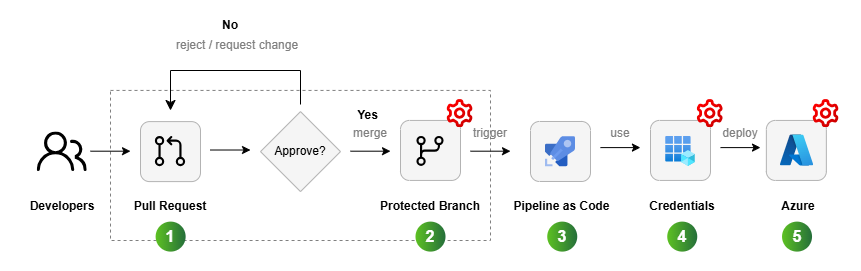

The diagram above was exported from draw.io. Its source (the exported page's mxGraphModel, read from the mxfile embedded in the PNG):
<mxGraphModel dx="1216" dy="1108" grid="1" gridSize="10" guides="1" tooltips="1" connect="1" arrows="1" fold="1" page="1" pageScale="1" pageWidth="1169" pageHeight="827" math="0" shadow="0">
  <root>
    <mxCell id="0" />
    <mxCell id="1" parent="0" />
    <mxCell id="2" value="" style="rounded=1;whiteSpace=wrap;html=1;fillColor=#FFFFFF;arcSize=2;strokeColor=#FFFFFF;container=0;" vertex="1" parent="1">
      <mxGeometry x="70" y="40" width="860" height="270" as="geometry" />
    </mxCell>
    <mxCell id="3" value="" style="rounded=0;whiteSpace=wrap;html=1;dashed=1;strokeColor=#808080;" vertex="1" parent="1">
      <mxGeometry x="180" y="129.93" width="380" height="150.07" as="geometry" />
    </mxCell>
    <mxCell id="4" value="" style="shape=image;verticalLabelPosition=bottom;labelBackgroundColor=default;verticalAlign=top;aspect=fixed;imageAspect=0;editableCssRules=.*;image=data:image/svg+xml,(base64 omitted: 836 chars);" vertex="1" parent="1">
      <mxGeometry x="106.73" y="171.44" width="50.02" height="39.59" as="geometry" />
    </mxCell>
    <mxCell id="5" value="" style="rhombus;whiteSpace=wrap;html=1;fillColor=#f5f5f5;fontColor=#333333;strokeColor=#B3B3B3;" vertex="1" parent="1">
      <mxGeometry x="330" y="151.11" width="80" height="80" as="geometry" />
    </mxCell>
    <mxCell id="6" value="" style="rounded=1;whiteSpace=wrap;html=1;fillColor=#f5f5f5;fontColor=#333333;strokeColor=#B3B3B3;" vertex="1" parent="1">
      <mxGeometry x="210" y="161.11" width="60" height="60" as="geometry" />
    </mxCell>
    <mxCell id="7" value="" style="shape=image;imageAspect=0;aspect=fixed;verticalLabelPosition=bottom;verticalAlign=top;image=data:image/svg+xml,(base64 omitted: 1028 chars);" vertex="1" parent="1">
      <mxGeometry x="224.87" y="175.98000000000002" width="30.26" height="30.26" as="geometry" />
    </mxCell>
    <mxCell id="8" value="" style="rounded=1;whiteSpace=wrap;html=1;fillColor=#f5f5f5;fontColor=#333333;strokeColor=#B3B3B3;" vertex="1" parent="1">
      <mxGeometry x="470" y="159.93" width="60" height="60" as="geometry" />
    </mxCell>
    <mxCell id="9" value="" style="shape=image;verticalLabelPosition=bottom;labelBackgroundColor=default;verticalAlign=top;aspect=fixed;imageAspect=0;editableCssRules=.*;image=data:image/svg+xml,(base64 omitted: 920 chars);" vertex="1" parent="1">
      <mxGeometry x="486.43" y="175.98" width="27.14" height="30" as="geometry" />
    </mxCell>
    <mxCell id="10" value="" style="endArrow=classic;html=1;rounded=0;" edge="1" parent="1">
      <mxGeometry width="50" height="50" relative="1" as="geometry">
        <mxPoint x="160" y="190.69" as="sourcePoint" />
        <mxPoint x="200" y="190.69" as="targetPoint" />
      </mxGeometry>
    </mxCell>
    <mxCell id="11" value="" style="endArrow=classic;html=1;rounded=0;" edge="1" parent="1">
      <mxGeometry width="50" height="50" relative="1" as="geometry">
        <mxPoint x="280" y="189.51" as="sourcePoint" />
        <mxPoint x="320" y="189.51" as="targetPoint" />
      </mxGeometry>
    </mxCell>
    <mxCell id="12" value="" style="endArrow=classic;html=1;rounded=0;" edge="1" parent="1">
      <mxGeometry width="50" height="50" relative="1" as="geometry">
        <mxPoint x="420" y="190.69" as="sourcePoint" />
        <mxPoint x="460" y="190.69" as="targetPoint" />
      </mxGeometry>
    </mxCell>
    <mxCell id="13" value="" style="endArrow=classic;html=1;rounded=0;" edge="1" parent="1">
      <mxGeometry width="50" height="50" relative="1" as="geometry">
        <mxPoint x="540" y="190.69" as="sourcePoint" />
        <mxPoint x="580" y="190.69" as="targetPoint" />
      </mxGeometry>
    </mxCell>
    <mxCell id="14" value="" style="endArrow=classic;html=1;rounded=0;" edge="1" parent="1">
      <mxGeometry width="50" height="50" relative="1" as="geometry">
        <mxPoint x="669.9300000000001" y="187.1" as="sourcePoint" />
        <mxPoint x="709.9300000000001" y="187.1" as="targetPoint" />
      </mxGeometry>
    </mxCell>
    <mxCell id="15" value="" style="endArrow=classic;html=1;rounded=0;" edge="1" parent="1">
      <mxGeometry width="50" height="50" relative="1" as="geometry">
        <mxPoint x="790" y="187.1" as="sourcePoint" />
        <mxPoint x="830" y="187.1" as="targetPoint" />
      </mxGeometry>
    </mxCell>
    <mxCell id="16" value="Developers" style="text;html=1;align=center;verticalAlign=middle;whiteSpace=wrap;rounded=0;fontStyle=1" vertex="1" parent="1">
      <mxGeometry x="101.74000000000001" y="231.11" width="60" height="30" as="geometry" />
    </mxCell>
    <mxCell id="17" value="Pull&amp;nbsp;&lt;span style=&quot;background-color: transparent; color: light-dark(rgb(0, 0, 0), rgb(255, 255, 255));&quot;&gt;Request&lt;/span&gt;" style="text;html=1;align=center;verticalAlign=middle;whiteSpace=wrap;rounded=0;fontStyle=1" vertex="1" parent="1">
      <mxGeometry x="200.13" y="231.11" width="80" height="30" as="geometry" />
    </mxCell>
    <mxCell id="18" value="Approve?" style="text;html=1;align=center;verticalAlign=middle;whiteSpace=wrap;rounded=0;" vertex="1" parent="1">
      <mxGeometry x="340" y="175.98000000000002" width="60" height="30" as="geometry" />
    </mxCell>
    <mxCell id="19" value="No" style="text;html=1;align=center;verticalAlign=middle;whiteSpace=wrap;rounded=0;fontStyle=1" vertex="1" parent="1">
      <mxGeometry x="270" y="50" width="60" height="30" as="geometry" />
    </mxCell>
    <mxCell id="20" value="reject / request change" style="text;strokeColor=none;fillColor=none;align=left;verticalAlign=middle;spacingLeft=4;spacingRight=4;overflow=hidden;points=[[0,0.5],[1,0.5]];portConstraint=eastwest;rotatable=0;whiteSpace=wrap;html=1;fontColor=#808080;" vertex="1" parent="1">
      <mxGeometry x="240" y="70" width="140" height="30" as="geometry" />
    </mxCell>
    <mxCell id="21" value="Yes" style="text;html=1;align=center;verticalAlign=middle;whiteSpace=wrap;rounded=0;fontStyle=1" vertex="1" parent="1">
      <mxGeometry x="415" y="139.93" width="45" height="30" as="geometry" />
    </mxCell>
    <mxCell id="22" value="merge" style="text;html=1;align=center;verticalAlign=middle;whiteSpace=wrap;rounded=0;fontColor=#808080;" vertex="1" parent="1">
      <mxGeometry x="410" y="157.93" width="60" height="30" as="geometry" />
    </mxCell>
    <mxCell id="23" value="Protected&amp;nbsp;&lt;span style=&quot;background-color: transparent; color: light-dark(rgb(0, 0, 0), rgb(255, 255, 255));&quot;&gt;Branch&lt;/span&gt;" style="text;html=1;align=center;verticalAlign=middle;whiteSpace=wrap;rounded=0;fontStyle=1" vertex="1" parent="1">
      <mxGeometry x="445" y="231.11" width="110" height="30" as="geometry" />
    </mxCell>
    <mxCell id="24" value="" style="edgeStyle=elbowEdgeStyle;elbow=vertical;endArrow=classic;html=1;curved=0;rounded=0;endSize=8;startSize=8;" edge="1" parent="1">
      <mxGeometry width="50" height="50" relative="1" as="geometry">
        <mxPoint x="370" y="144" as="sourcePoint" />
        <mxPoint x="240" y="150" as="targetPoint" />
        <Array as="points">
          <mxPoint x="310" y="110" />
        </Array>
      </mxGeometry>
    </mxCell>
    <mxCell id="25" value="trigger" style="text;html=1;align=center;verticalAlign=middle;whiteSpace=wrap;rounded=0;fontColor=#808080;" vertex="1" parent="1">
      <mxGeometry x="530" y="157.93" width="60" height="30" as="geometry" />
    </mxCell>
    <mxCell id="26" value="" style="rounded=1;whiteSpace=wrap;html=1;fillColor=#f5f5f5;fontColor=#333333;strokeColor=#B3B3B3;" vertex="1" parent="1">
      <mxGeometry x="600" y="160.98000000000002" width="60" height="60" as="geometry" />
    </mxCell>
    <mxCell id="27" value="" style="rounded=1;whiteSpace=wrap;html=1;fillColor=#f5f5f5;fontColor=#333333;strokeColor=#B3B3B3;" vertex="1" parent="1">
      <mxGeometry x="720" y="159.93" width="60" height="60" as="geometry" />
    </mxCell>
    <mxCell id="28" value="" style="rounded=1;whiteSpace=wrap;html=1;fillColor=#f5f5f5;fontColor=#333333;strokeColor=#B3B3B3;" vertex="1" parent="1">
      <mxGeometry x="835.85" y="159.93" width="60" height="60" as="geometry" />
    </mxCell>
    <mxCell id="29" value="" style="image;sketch=0;aspect=fixed;html=1;points=[];align=center;fontSize=12;image=img/lib/mscae/Azure_Pipelines.svg;" vertex="1" parent="1">
      <mxGeometry x="615" y="176.24" width="30" height="30" as="geometry" />
    </mxCell>
    <mxCell id="30" value="" style="image;aspect=fixed;html=1;points=[];align=center;fontSize=12;image=img/lib/azure2/identity/App_Registrations.svg;" vertex="1" parent="1">
      <mxGeometry x="735.23" y="175.98" width="29.53" height="30" as="geometry" />
    </mxCell>
    <mxCell id="31" value="" style="image;aspect=fixed;html=1;points=[];align=center;fontSize=12;image=img/lib/azure2/other/Azure_A.svg;" vertex="1" parent="1">
      <mxGeometry x="850.0600000000001" y="174.4" width="32.94" height="31.06" as="geometry" />
    </mxCell>
    <mxCell id="32" value="Pipeline&amp;nbsp;&lt;span style=&quot;background-color: transparent; color: light-dark(rgb(0, 0, 0), rgb(255, 255, 255));&quot;&gt;as Code&lt;/span&gt;" style="text;html=1;align=center;verticalAlign=middle;whiteSpace=wrap;rounded=0;fontStyle=1" vertex="1" parent="1">
      <mxGeometry x="581.31" y="231.11" width="100.87" height="30" as="geometry" />
    </mxCell>
    <mxCell id="33" value="Credentials" style="text;html=1;align=center;verticalAlign=middle;whiteSpace=wrap;rounded=0;fontStyle=1" vertex="1" parent="1">
      <mxGeometry x="711.74" y="231.11" width="80" height="30" as="geometry" />
    </mxCell>
    <mxCell id="34" value="Azure" style="text;html=1;align=center;verticalAlign=middle;whiteSpace=wrap;rounded=0;fontStyle=1" vertex="1" parent="1">
      <mxGeometry x="838.27" y="231.11" width="60" height="30" as="geometry" />
    </mxCell>
    <mxCell id="35" value="use" style="text;html=1;align=center;verticalAlign=middle;whiteSpace=wrap;rounded=0;fontColor=#808080;" vertex="1" parent="1">
      <mxGeometry x="660" y="157.93" width="60" height="30" as="geometry" />
    </mxCell>
    <mxCell id="36" value="deploy" style="text;html=1;align=center;verticalAlign=middle;whiteSpace=wrap;rounded=0;fontColor=#808080;" vertex="1" parent="1">
      <mxGeometry x="780" y="157.93" width="60" height="30" as="geometry" />
    </mxCell>
    <mxCell id="37" value="1" style="ellipse;whiteSpace=wrap;html=1;aspect=fixed;rotation=0;gradientColor=#256F3A;strokeColor=none;gradientDirection=east;fillColor=#5DC122;rounded=0;pointerEvents=0;fontFamily=Helvetica;fontSize=16;fontColor=#FFFFFF;spacingTop=4;spacingBottom=4;spacingLeft=4;spacingRight=4;points=[];fontStyle=1" vertex="1" parent="1">
      <mxGeometry x="225.13" y="261.11" width="30" height="30" as="geometry" />
    </mxCell>
    <mxCell id="38" value="2" style="ellipse;whiteSpace=wrap;html=1;aspect=fixed;rotation=0;gradientColor=#256F3A;strokeColor=none;gradientDirection=east;fillColor=#5DC122;rounded=0;pointerEvents=0;fontFamily=Helvetica;fontSize=16;fontColor=#FFFFFF;spacingTop=4;spacingBottom=4;spacingLeft=4;spacingRight=4;points=[];fontStyle=1" vertex="1" parent="1">
      <mxGeometry x="485" y="261.11" width="30" height="30" as="geometry" />
    </mxCell>
    <mxCell id="39" value="3" style="ellipse;whiteSpace=wrap;html=1;aspect=fixed;rotation=0;gradientColor=#256F3A;strokeColor=none;gradientDirection=east;fillColor=#5DC122;rounded=0;pointerEvents=0;fontFamily=Helvetica;fontSize=16;fontColor=#FFFFFF;spacingTop=4;spacingBottom=4;spacingLeft=4;spacingRight=4;points=[];fontStyle=1" vertex="1" parent="1">
      <mxGeometry x="616.74" y="261.11" width="30" height="30" as="geometry" />
    </mxCell>
    <mxCell id="40" value="4" style="ellipse;whiteSpace=wrap;html=1;aspect=fixed;rotation=0;gradientColor=#256F3A;strokeColor=none;gradientDirection=east;fillColor=#5DC122;rounded=0;pointerEvents=0;fontFamily=Helvetica;fontSize=16;fontColor=#FFFFFF;spacingTop=4;spacingBottom=4;spacingLeft=4;spacingRight=4;points=[];fontStyle=1" vertex="1" parent="1">
      <mxGeometry x="736.74" y="261.11" width="30" height="30" as="geometry" />
    </mxCell>
    <mxCell id="41" value="5" style="ellipse;whiteSpace=wrap;html=1;aspect=fixed;rotation=0;gradientColor=#256F3A;strokeColor=none;gradientDirection=east;fillColor=#5DC122;rounded=0;pointerEvents=0;fontFamily=Helvetica;fontSize=16;fontColor=#FFFFFF;spacingTop=4;spacingBottom=4;spacingLeft=4;spacingRight=4;points=[];fontStyle=1" vertex="1" parent="1">
      <mxGeometry x="851.53" y="261.11" width="30" height="30" as="geometry" />
    </mxCell>
    <mxCell id="42" value="" style="shape=image;editableCssRules=.*;verticalLabelPosition=bottom;labelBackgroundColor=default;verticalAlign=top;aspect=fixed;imageAspect=0;image=data:image/svg+xml,(base64 omitted: 4076 chars);" vertex="1" parent="1">
      <mxGeometry x="516.57" y="139.11" width="26" height="28" as="geometry" />
    </mxCell>
    <mxCell id="43" value="" style="shape=image;editableCssRules=.*;verticalLabelPosition=bottom;labelBackgroundColor=default;verticalAlign=top;aspect=fixed;imageAspect=0;image=data:image/svg+xml,(base64 omitted: 4076 chars);" vertex="1" parent="1">
      <mxGeometry x="766.74" y="139.11" width="26" height="28" as="geometry" />
    </mxCell>
    <mxCell id="44" value="" style="shape=image;editableCssRules=.*;verticalLabelPosition=bottom;labelBackgroundColor=default;verticalAlign=top;aspect=fixed;imageAspect=0;image=data:image/svg+xml,(base64 omitted: 4076 chars);" vertex="1" parent="1">
      <mxGeometry x="882.53" y="139.11" width="26" height="28" as="geometry" />
    </mxCell>
  </root>
</mxGraphModel>